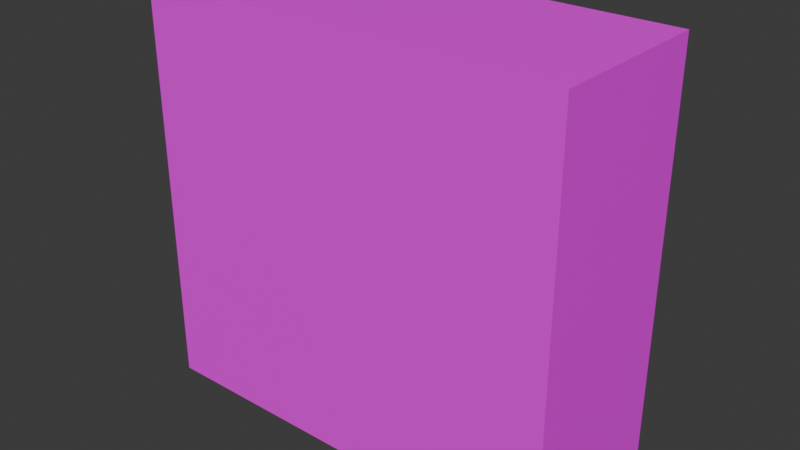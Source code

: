 # Source: server.blend  (saved by Blender 4.0.36; exported with 4.5.12 LTS)
import bpy
from mathutils import Matrix  # noqa: F401  (used for matrix-valued properties, if any)

bpy.ops.wm.read_factory_settings(use_empty=True)
scene = bpy.context.scene
scene.name = 'Scene'

# ---- collections
col_collection = bpy.data.collections.new('Collection'); scene.collection.children.link(col_collection)

# ---- images (referenced by path relative to the original .blend; pixels are not part of the script)
import os
ASSET_DIR = os.environ.get("B2B_ASSET_DIR", "")  # directory of the original .blend (textures are referenced by path, not embedded)
HERE = os.path.dirname(os.path.abspath(__file__))  # packed textures are extracted next to this script under _unpacked/

def load_image(name, relpath, width, height, colorspace="sRGB"):
    """Load a texture the original file referenced (path relative to the .blend, or extracted next to this script)."""
    p = next((c for c in (os.path.join(HERE, relpath), os.path.join(ASSET_DIR, relpath)) if relpath and os.path.exists(c)), "")
    if p:
        img = bpy.data.images.load(p, check_existing=True)
        img.name = name
    else:  # same state as the original file: an image datablock whose file is absent (Cycles renders it pink)
        img = bpy.data.images.new(name, width, height)
        img.source = "FILE"
        img.filepath = "//" + (relpath or name)
    img.colorspace_settings.name = colorspace
    return img
img_server = load_image('server', 'textures/server.png', 1024, 1024, 'sRGB')

# ---- materials (node trees are filled in below, after node groups)
mat_material = bpy.data.materials.new('Material')
mat_material.alpha_threshold = 0.0
mat_material.use_transparent_shadow = False
mat_material.roughness = 0.5
mat_material.line_color = (0.0, 0.0, 0.0, 1.0)

# ---- material node trees
mat_material.use_nodes = True; mat_material.node_tree.nodes.clear()
_N = mat_material.node_tree.nodes; _L = mat_material.node_tree.links
n0 = _N.new('ShaderNodeOutputMaterial'); n0.name = 'Material Output'; n0.location = (300, 300)
n1 = _N.new('ShaderNodeBsdfPrincipled'); n1.name = 'Principled BSDF'; n1.location = (10, 300)
n1.inputs[3].default_value = 1.45
n2 = _N.new('ShaderNodeTexImage'); n2.name = 'Image Texture'; n2.location = (-280, 277)
n2.image = img_server
n2.interpolation = 'Closest'
_L.new(n1.outputs[0], n0.inputs[0])
_L.new(n2.outputs[0], n1.inputs[0])
n0.is_active_output = True

# ---- world
world_world = bpy.data.worlds.new('World'); scene.world = world_world
world_world.use_nodes = True; world_world.node_tree.nodes.clear()
_N = world_world.node_tree.nodes; _L = world_world.node_tree.links
n0 = _N.new('ShaderNodeOutputWorld'); n0.name = 'World Output'; n0.location = (300, 300)
n1 = _N.new('ShaderNodeBackground'); n1.name = 'Background'; n1.location = (10, 300)
n1.inputs[0].default_value = (0.05088, 0.05088, 0.05088, 1.0)
_L.new(n1.outputs[0], n0.inputs[0])
n0.is_active_output = True
world_world.color = (0.05088, 0.05088, 0.05088)
world_world.use_sun_shadow = False
world_world.sun_shadow_jitter_overblur = 0.0

# ---- meshes
me_cube = bpy.data.meshes.new('Cube')
me_cube.from_pydata([(1.438, 0.5692, 1.364), (1.438, 0.5692, -1.364), (1.438, -0.5692, 1.364), (1.438, -0.5692, -1.364), (-1.438, 0.5692, 1.364), (-1.438, 0.5692, -1.364), (-1.438, -0.5692, 1.364), (-1.438, -0.5692, -1.364)], [], [(0, 4, 6, 2), (3, 2, 6, 7), (7, 6, 4, 5), (5, 1, 3, 7), (1, 0, 2, 3), (5, 4, 0, 1)])
_uv = me_cube.uv_layers.new(name='UVMap')
_uv.uv.foreach_set('vector', [0.198, 0.5, 0.198, 1.0, 2.298e-08, 1.0, 1.126e-09, 0.5, 0.4743, 0.5, 2.186e-08, 0.5, 1.812e-15, 4.146e-08, 0.4743, 2.073e-08, 0.3959, 0.9743, 0.3959, 0.5, 0.5939, 0.5, 0.5939, 0.9743, 0.3959, 0.5, 0.3959, 1.0, 0.198, 1.0, 0.198, 0.5, 0.5939, 0.9743, 0.5939, 0.5, 0.7918, 0.5, 0.7918, 0.9743, 0.9486, 0.5, 0.4743, 0.5, 0.4743, 4.146e-08, 0.9486, 2.073e-08])
me_cube.materials.append(mat_material)
me_cube.use_mirror_vertex_groups = False
me_cube.update()

# ---- objects
ob_cube = bpy.data.objects.new('Cube', me_cube)

# ---- transforms, parenting, visibility, modifiers, constraints
ob_cube.location = (0.0, 0.0, 0.0)
ob_cube.lock_rotations_4d = False
ob_cube.empty_display_type = 'ARROWS'
ob_cube.lineart.crease_threshold = 0.0

# ---- collection membership
col_collection.objects.link(ob_cube)

# ---- scene / render settings (as saved in the file)
scene.frame_start = 1; scene.frame_end = 250; scene.frame_set(1)
scene.render.engine = 'BLENDER_EEVEE_NEXT'
scene.cycles.sampling_pattern = 'TABULATED_SOBOL'
bpy.context.view_layer.update()

# ---- added for rendering (the .blend has no active camera and no usable light): camera, sun
cam_auto = bpy.data.cameras.new('AutoCamera')
cam_auto.lens = 50.0
cam_auto.sensor_width = 36.0
cam_auto.clip_end = 1000.0
ob_auto_camera = bpy.data.objects.new('AutoCamera', cam_auto)
scene.collection.objects.link(ob_auto_camera)
ob_auto_camera.location = (3.81497, -4.57796, 3.05197)
ob_auto_camera.rotation_euler = (1.09748, -7.21219e-08, 0.694738)
scene.camera = ob_auto_camera
light_auto_sun = bpy.data.lights.new('AutoSun', 'SUN')
light_auto_sun.energy = 3.0
light_auto_sun.angle = 0.0523599
ob_auto_sun = bpy.data.objects.new('AutoSun', light_auto_sun)
scene.collection.objects.link(ob_auto_sun)
ob_auto_sun.rotation_euler = (0.872665, 0.174533, 0.523599)
bpy.context.view_layer.update()
